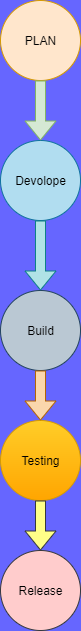

The diagram above was exported from draw.io. Its source (the exported page's mxGraphModel, read from the mxfile embedded in the PNG):
<mxGraphModel dx="1123" dy="620" grid="1" gridSize="10" guides="1" tooltips="1" connect="1" arrows="1" fold="1" page="1" pageScale="1" pageWidth="850" pageHeight="1100" background="#6666FF" math="0" shadow="0">
  <root>
    <mxCell id="0" />
    <mxCell id="1" parent="0" />
    <mxCell id="41Ri0uOTI6FRwUYHjRF1-3" value="PLAN" style="ellipse;whiteSpace=wrap;html=1;aspect=fixed;fillColor=#ffe6cc;strokeColor=#d79b00;" vertex="1" parent="1">
      <mxGeometry x="390" y="60" width="80" height="80" as="geometry" />
    </mxCell>
    <mxCell id="41Ri0uOTI6FRwUYHjRF1-7" value="Devolope" style="ellipse;whiteSpace=wrap;html=1;aspect=fixed;fillColor=#b1ddf0;strokeColor=#10739e;" vertex="1" parent="1">
      <mxGeometry x="390" y="200" width="80" height="80" as="geometry" />
    </mxCell>
    <mxCell id="41Ri0uOTI6FRwUYHjRF1-11" value="Testing" style="ellipse;whiteSpace=wrap;html=1;aspect=fixed;fillColor=#ffcd28;strokeColor=#d79b00;gradientColor=#ffa500;" vertex="1" parent="1">
      <mxGeometry x="390" y="480" width="80" height="80" as="geometry" />
    </mxCell>
    <mxCell id="41Ri0uOTI6FRwUYHjRF1-12" value="Build" style="ellipse;whiteSpace=wrap;html=1;aspect=fixed;fillColor=#bac8d3;strokeColor=#23445d;" vertex="1" parent="1">
      <mxGeometry x="390" y="350" width="80" height="80" as="geometry" />
    </mxCell>
    <mxCell id="41Ri0uOTI6FRwUYHjRF1-14" value="Release" style="ellipse;whiteSpace=wrap;html=1;aspect=fixed;fillColor=#ffcccc;strokeColor=#36393d;" vertex="1" parent="1">
      <mxGeometry x="390" y="610" width="80" height="80" as="geometry" />
    </mxCell>
    <mxCell id="41Ri0uOTI6FRwUYHjRF1-17" value="" style="shape=flexArrow;endArrow=classic;html=1;rounded=0;exitX=0.5;exitY=1;exitDx=0;exitDy=0;entryX=0.5;entryY=0;entryDx=0;entryDy=0;fillColor=#b0e3e6;strokeColor=#0e8088;" edge="1" parent="1" source="41Ri0uOTI6FRwUYHjRF1-7" target="41Ri0uOTI6FRwUYHjRF1-12">
      <mxGeometry width="50" height="50" relative="1" as="geometry">
        <mxPoint x="360" y="370" as="sourcePoint" />
        <mxPoint x="440" y="340" as="targetPoint" />
        <Array as="points" />
      </mxGeometry>
    </mxCell>
    <mxCell id="41Ri0uOTI6FRwUYHjRF1-20" value="" style="shape=flexArrow;endArrow=classic;html=1;rounded=0;exitX=0.5;exitY=1;exitDx=0;exitDy=0;entryX=0.5;entryY=0;entryDx=0;entryDy=0;fillColor=#d5e8d4;strokeColor=#82b366;" edge="1" parent="1" source="41Ri0uOTI6FRwUYHjRF1-3" target="41Ri0uOTI6FRwUYHjRF1-7">
      <mxGeometry width="50" height="50" relative="1" as="geometry">
        <mxPoint x="430" y="180" as="sourcePoint" />
        <mxPoint x="470" y="180" as="targetPoint" />
      </mxGeometry>
    </mxCell>
    <mxCell id="41Ri0uOTI6FRwUYHjRF1-21" value="" style="shape=flexArrow;endArrow=classic;html=1;rounded=0;entryX=0.5;entryY=0;entryDx=0;entryDy=0;exitX=0.5;exitY=1;exitDx=0;exitDy=0;fillColor=#fad7ac;strokeColor=#b46504;" edge="1" parent="1" source="41Ri0uOTI6FRwUYHjRF1-12" target="41Ri0uOTI6FRwUYHjRF1-11">
      <mxGeometry width="50" height="50" relative="1" as="geometry">
        <mxPoint x="370" y="490" as="sourcePoint" />
        <mxPoint x="420" y="440" as="targetPoint" />
      </mxGeometry>
    </mxCell>
    <mxCell id="41Ri0uOTI6FRwUYHjRF1-22" value="" style="shape=flexArrow;endArrow=classic;html=1;rounded=0;exitX=0.5;exitY=1;exitDx=0;exitDy=0;entryX=0.5;entryY=0;entryDx=0;entryDy=0;fillColor=#ffff88;strokeColor=#36393d;" edge="1" parent="1" source="41Ri0uOTI6FRwUYHjRF1-11" target="41Ri0uOTI6FRwUYHjRF1-14">
      <mxGeometry width="50" height="50" relative="1" as="geometry">
        <mxPoint x="340" y="610" as="sourcePoint" />
        <mxPoint x="420" y="600" as="targetPoint" />
      </mxGeometry>
    </mxCell>
  </root>
</mxGraphModel>